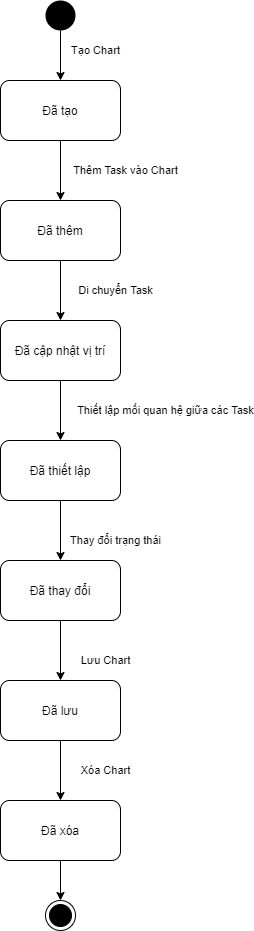

The diagram above was exported from draw.io. Its source (the exported page's mxGraphModel, read from the mxfile embedded in the PNG):
<mxGraphModel dx="868" dy="1582" grid="1" gridSize="10" guides="1" tooltips="1" connect="1" arrows="1" fold="1" page="1" pageScale="1" pageWidth="850" pageHeight="1100" math="0" shadow="0">
  <root>
    <mxCell id="0" />
    <mxCell id="1" parent="0" />
    <mxCell id="eM-O3Vz1YoEa_9HvL0xb-3" value="Thêm Task vào Chart" style="edgeStyle=orthogonalEdgeStyle;rounded=0;orthogonalLoop=1;jettySize=auto;html=1;exitX=0.5;exitY=1;exitDx=0;exitDy=0;" parent="1" source="eM-O3Vz1YoEa_9HvL0xb-12" target="eM-O3Vz1YoEa_9HvL0xb-2" edge="1">
      <mxGeometry y="65" relative="1" as="geometry">
        <mxPoint x="405" y="90" as="sourcePoint" />
        <mxPoint x="460" y="140" as="targetPoint" />
        <mxPoint as="offset" />
      </mxGeometry>
    </mxCell>
    <mxCell id="eM-O3Vz1YoEa_9HvL0xb-5" value="Di chuyển Task" style="edgeStyle=orthogonalEdgeStyle;rounded=0;orthogonalLoop=1;jettySize=auto;html=1;exitX=0.5;exitY=1;exitDx=0;exitDy=0;entryX=0.5;entryY=0;entryDx=0;entryDy=0;" parent="1" source="eM-O3Vz1YoEa_9HvL0xb-2" target="eM-O3Vz1YoEa_9HvL0xb-4" edge="1">
      <mxGeometry y="55" relative="1" as="geometry">
        <mxPoint as="offset" />
      </mxGeometry>
    </mxCell>
    <mxCell id="eM-O3Vz1YoEa_9HvL0xb-2" value="Đã thêm" style="rounded=1;whiteSpace=wrap;html=1;" parent="1" vertex="1">
      <mxGeometry x="345" y="160" width="120" height="60" as="geometry" />
    </mxCell>
    <mxCell id="eM-O3Vz1YoEa_9HvL0xb-7" value="Thiết lập mối quan hệ giữa các Task" style="edgeStyle=orthogonalEdgeStyle;rounded=0;orthogonalLoop=1;jettySize=auto;html=1;" parent="1" source="eM-O3Vz1YoEa_9HvL0xb-4" target="eM-O3Vz1YoEa_9HvL0xb-6" edge="1">
      <mxGeometry y="105" relative="1" as="geometry">
        <mxPoint as="offset" />
      </mxGeometry>
    </mxCell>
    <mxCell id="eM-O3Vz1YoEa_9HvL0xb-4" value="Đã cập nhật vị trí" style="rounded=1;whiteSpace=wrap;html=1;" parent="1" vertex="1">
      <mxGeometry x="345" y="280" width="120" height="60" as="geometry" />
    </mxCell>
    <mxCell id="eM-O3Vz1YoEa_9HvL0xb-9" value="Thay đổi trạng thái" style="edgeStyle=orthogonalEdgeStyle;rounded=0;orthogonalLoop=1;jettySize=auto;html=1;exitX=0.5;exitY=1;exitDx=0;exitDy=0;" parent="1" source="eM-O3Vz1YoEa_9HvL0xb-6" target="eM-O3Vz1YoEa_9HvL0xb-8" edge="1">
      <mxGeometry x="0.3333" y="55" relative="1" as="geometry">
        <mxPoint as="offset" />
      </mxGeometry>
    </mxCell>
    <mxCell id="eM-O3Vz1YoEa_9HvL0xb-6" value="Đã thiết lập" style="rounded=1;whiteSpace=wrap;html=1;" parent="1" vertex="1">
      <mxGeometry x="345" y="400" width="120" height="60" as="geometry" />
    </mxCell>
    <mxCell id="eM-O3Vz1YoEa_9HvL0xb-11" value="Lưu Chart" style="edgeStyle=orthogonalEdgeStyle;rounded=0;orthogonalLoop=1;jettySize=auto;html=1;exitX=0.5;exitY=1;exitDx=0;exitDy=0;" parent="1" source="eM-O3Vz1YoEa_9HvL0xb-8" target="eM-O3Vz1YoEa_9HvL0xb-10" edge="1">
      <mxGeometry x="0.3333" y="45" relative="1" as="geometry">
        <mxPoint x="430" y="630" as="targetPoint" />
        <mxPoint as="offset" />
      </mxGeometry>
    </mxCell>
    <mxCell id="eM-O3Vz1YoEa_9HvL0xb-8" value="Đã thay đổi" style="rounded=1;whiteSpace=wrap;html=1;" parent="1" vertex="1">
      <mxGeometry x="345" y="520" width="120" height="60" as="geometry" />
    </mxCell>
    <mxCell id="eM-O3Vz1YoEa_9HvL0xb-17" value="Xóa Chart" style="edgeStyle=orthogonalEdgeStyle;rounded=0;orthogonalLoop=1;jettySize=auto;html=1;exitX=0.5;exitY=1;exitDx=0;exitDy=0;entryX=0.5;entryY=0;entryDx=0;entryDy=0;" parent="1" source="eM-O3Vz1YoEa_9HvL0xb-10" target="eM-O3Vz1YoEa_9HvL0xb-16" edge="1">
      <mxGeometry y="45" relative="1" as="geometry">
        <mxPoint x="430" y="740" as="targetPoint" />
        <mxPoint as="offset" />
      </mxGeometry>
    </mxCell>
    <mxCell id="eM-O3Vz1YoEa_9HvL0xb-10" value="Đã lưu" style="rounded=1;whiteSpace=wrap;html=1;" parent="1" vertex="1">
      <mxGeometry x="345" y="640" width="120" height="60" as="geometry" />
    </mxCell>
    <mxCell id="eM-O3Vz1YoEa_9HvL0xb-12" value="Đã tạo" style="rounded=1;whiteSpace=wrap;html=1;" parent="1" vertex="1">
      <mxGeometry x="345" y="40" width="120" height="60" as="geometry" />
    </mxCell>
    <mxCell id="eM-O3Vz1YoEa_9HvL0xb-14" value="Tạo Chart" style="edgeStyle=orthogonalEdgeStyle;rounded=0;orthogonalLoop=1;jettySize=auto;html=1;exitX=0.5;exitY=1;exitDx=0;exitDy=0;" parent="1" source="eM-O3Vz1YoEa_9HvL0xb-15" target="eM-O3Vz1YoEa_9HvL0xb-12" edge="1">
      <mxGeometry x="-0.2" y="35" relative="1" as="geometry">
        <mxPoint x="405" y="-20" as="sourcePoint" />
        <mxPoint as="offset" />
      </mxGeometry>
    </mxCell>
    <mxCell id="eM-O3Vz1YoEa_9HvL0xb-15" value="" style="ellipse;fillColor=#000000;strokeColor=none;" parent="1" vertex="1">
      <mxGeometry x="390" y="-40" width="30" height="30" as="geometry" />
    </mxCell>
    <mxCell id="eM-O3Vz1YoEa_9HvL0xb-19" style="edgeStyle=orthogonalEdgeStyle;rounded=0;orthogonalLoop=1;jettySize=auto;html=1;exitX=0.5;exitY=1;exitDx=0;exitDy=0;entryX=0.5;entryY=0;entryDx=0;entryDy=0;" parent="1" source="eM-O3Vz1YoEa_9HvL0xb-16" target="eM-O3Vz1YoEa_9HvL0xb-18" edge="1">
      <mxGeometry relative="1" as="geometry" />
    </mxCell>
    <mxCell id="eM-O3Vz1YoEa_9HvL0xb-16" value="Đã xóa" style="rounded=1;whiteSpace=wrap;html=1;" parent="1" vertex="1">
      <mxGeometry x="345" y="760" width="120" height="60" as="geometry" />
    </mxCell>
    <mxCell id="eM-O3Vz1YoEa_9HvL0xb-18" value="" style="ellipse;html=1;shape=endState;fillColor=#000000;strokeColor=#000000;" parent="1" vertex="1">
      <mxGeometry x="390" y="860" width="30" height="30" as="geometry" />
    </mxCell>
  </root>
</mxGraphModel>